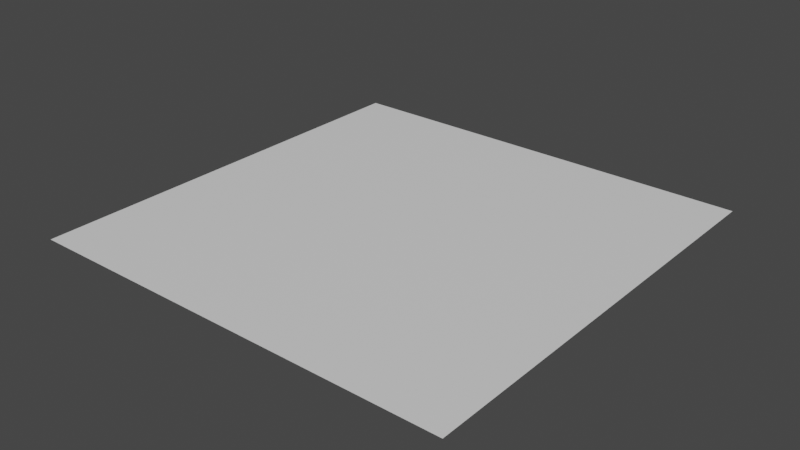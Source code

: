 # Source: plane.blend  (saved by Blender 2.80.75; exported with 4.5.12 LTS)
import bpy
from mathutils import Matrix  # noqa: F401  (used for matrix-valued properties, if any)

bpy.ops.wm.read_factory_settings(use_empty=True)
scene = bpy.context.scene
scene.name = 'Scene'

# ---- collections
col_collection = bpy.data.collections.new('Collection'); scene.collection.children.link(col_collection)

# ---- materials (node trees are filled in below, after node groups)
mat_default_obj = bpy.data.materials.new('Default OBJ')
mat_default_obj.use_transparent_shadow = False

# ---- material node trees
mat_default_obj.use_nodes = True; mat_default_obj.node_tree.nodes.clear()
_N = mat_default_obj.node_tree.nodes; _L = mat_default_obj.node_tree.links
n0 = _N.new('ShaderNodeOutputMaterial'); n0.name = 'Material Output'; n0.location = (300, 300)
n1 = _N.new('ShaderNodeBsdfPrincipled'); n1.name = 'Principled BSDF'; n1.location = (10, 300)
n1.distribution = 'GGX'
n1.subsurface_method = 'BURLEY'
n1.inputs[3].default_value = 1.45
n1.inputs[27].default_value = (0.0, 0.0, 0.0, 1.0)
n1.inputs[28].default_value = 1.0
_L.new(n1.outputs[0], n0.inputs[0])
n0.is_active_output = True

# ---- world
world_world = bpy.data.worlds.new('World'); scene.world = world_world
world_world.use_nodes = True; world_world.node_tree.nodes.clear()
_N = world_world.node_tree.nodes; _L = world_world.node_tree.links
n0 = _N.new('ShaderNodeOutputWorld'); n0.name = 'World Output'; n0.location = (300, 300)
n1 = _N.new('ShaderNodeBackground'); n1.name = 'Background'; n1.location = (10, 300)
n1.inputs[0].default_value = (0.05088, 0.05088, 0.05088, 1.0)
_L.new(n1.outputs[0], n0.inputs[0])
n0.is_active_output = True
world_world.color = (0.05088, 0.05088, 0.05088)
world_world.use_sun_shadow = False
world_world.sun_shadow_jitter_overblur = 0.0

# ---- meshes
me_plane = bpy.data.meshes.new('Plane')
me_plane.from_pydata([(10.0, -10.0, -1.629e-06), (-10.0, 10.0, 1.629e-06), (-10.0, -10.0, -1.629e-06), (10.0, 10.0, 1.629e-06)], [], [(0, 1, 2), (0, 3, 1)])
me_plane.polygons.foreach_set('use_smooth', [True] * 2)
_uv = me_plane.uv_layers.new(name='UVMap')
_uv.uv.foreach_set('vector', [1.0, 0.0, 0.0, 1.0, 0.0, 0.0, 1.0, 0.0, 1.0, 1.0, 0.0, 1.0])
me_plane.materials.append(mat_default_obj)
me_plane.use_remesh_preserve_volume = False
me_plane.use_remesh_preserve_attributes = False
me_plane.use_mirror_vertex_groups = False
me_plane.update()
me_plane.normals_split_custom_set([tuple(v) for v in zip(*[iter([0.0, -1.629e-07, 1.0, 0.0, -1.629e-07, 1.0, 0.0, -1.629e-07, 1.0, 0.0, -1.629e-07, 1.0, 0.0, -1.629e-07, 1.0, 0.0, -1.629e-07, 1.0])] * 3)])

# ---- objects
ob_plane = bpy.data.objects.new('Plane', me_plane)

# ---- transforms, parenting, visibility, modifiers, constraints
ob_plane.location = (0.0, 0.0, 0.0)
ob_plane.lineart.crease_threshold = 0.0

# ---- collection membership
col_collection.objects.link(ob_plane)

# ---- scene / render settings (as saved in the file)
scene.frame_start = 1; scene.frame_end = 250; scene.frame_set(1)
scene.render.engine = 'BLENDER_EEVEE_NEXT'
scene.cycles.use_denoising = False
scene.cycles.samples = 128
scene.cycles.sampling_pattern = 'TABULATED_SOBOL'
scene.cycles.use_adaptive_sampling = False
scene.cycles.use_light_tree = False
scene.view_settings.view_transform = 'Filmic'
bpy.context.view_layer.update()

# ---- added for rendering (the .blend has no active camera and no usable light): camera, sun
cam_auto = bpy.data.cameras.new('AutoCamera')
cam_auto.lens = 50.0
cam_auto.sensor_width = 36.0
cam_auto.clip_end = 1000.0
ob_auto_camera = bpy.data.objects.new('AutoCamera', cam_auto)
scene.collection.objects.link(ob_auto_camera)
ob_auto_camera.location = (26.1693, -31.4032, 20.9354)
ob_auto_camera.rotation_euler = (1.09748, -7.21219e-08, 0.694738)
scene.camera = ob_auto_camera
light_auto_sun = bpy.data.lights.new('AutoSun', 'SUN')
light_auto_sun.energy = 3.0
light_auto_sun.angle = 0.0523599
ob_auto_sun = bpy.data.objects.new('AutoSun', light_auto_sun)
scene.collection.objects.link(ob_auto_sun)
ob_auto_sun.rotation_euler = (0.872665, 0.174533, 0.523599)
bpy.context.view_layer.update()
